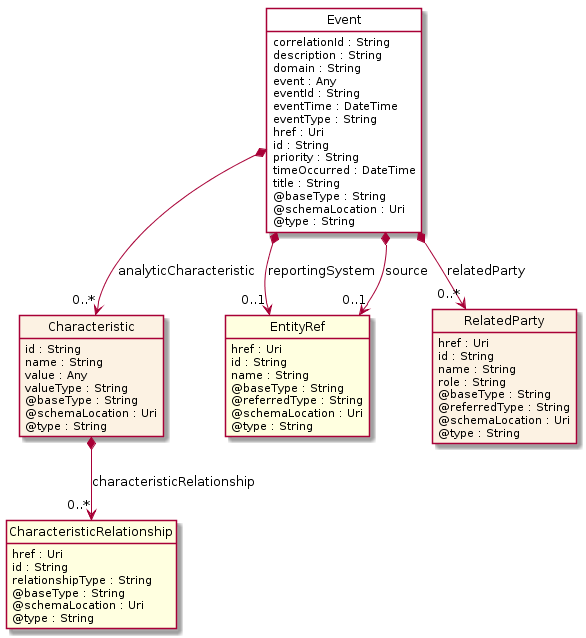

The diagram above was rendered by PlantUML. Its source (embedded in the PNG):
@startuml
hide circle
hide methods
hide stereotype
show <<Enumeration>> stereotype
skinparam class {
   BackgroundColor<<Enumeration>> #E6F5F7
   BackgroundColor<<Ref>> #FFFFE0
   BackgroundColor<<Pivot>> #FFFFFFF
   BackgroundColor #FCF2E3
}

class Event  <<Pivot>> {
    correlationId : String
    description : String
    domain : String
    event : Any
    eventId : String
    eventTime : DateTime
    eventType : String
    href : Uri
    id : String
    priority : String
    timeOccurred : DateTime
    title : String
    @baseType : String
    @schemaLocation : Uri
    @type : String
}

class Characteristic  {
    id : String
    name : String
    value : Any
    valueType : String
    @baseType : String
    @schemaLocation : Uri
    @type : String
}

class CharacteristicRelationship  <<Ref>> {
    href : Uri
    id : String
    relationshipType : String
    @baseType : String
    @schemaLocation : Uri
    @type : String
}

class EntityRef  <<Ref>> {
    href : Uri
    id : String
    name : String
    @baseType : String
    @referredType : String
    @schemaLocation : Uri
    @type : String
}

class RelatedParty  {
    href : Uri
    id : String
    name : String
    role : String
    @baseType : String
    @referredType : String
    @schemaLocation : Uri
    @type : String
}

Event *-->  "0..*" RelatedParty : relatedParty

Event *-->  "0..1" EntityRef : reportingSystem

Event *-->  "0..1" EntityRef : source

Event *-->  "0..*" Characteristic : analyticCharacteristic

Characteristic *-->  "0..*" CharacteristicRelationship : characteristicRelationship

@enduml